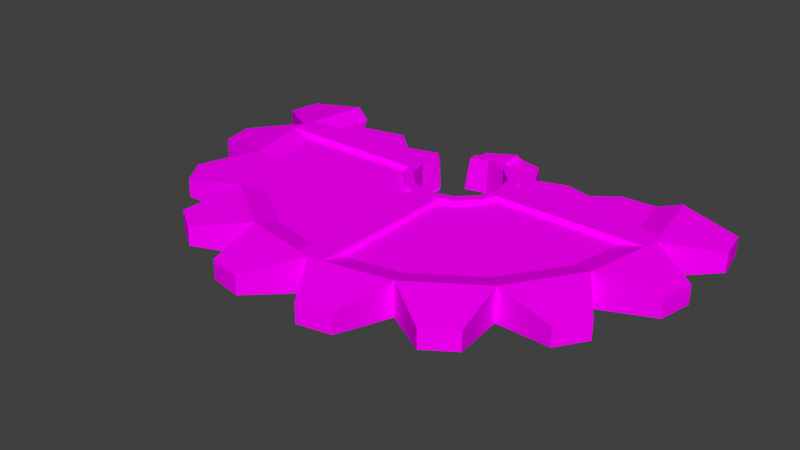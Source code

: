 # Source: Tryb3End.blend  (saved by Blender 2.79.0; exported with 4.5.12 LTS)
import bpy
from mathutils import Matrix  # noqa: F401  (used for matrix-valued properties, if any)

bpy.ops.wm.read_factory_settings(use_empty=True)
scene = bpy.context.scene
scene.name = 'Scene'

# ---- collections
col_collection_1 = bpy.data.collections.new('Collection 1'); scene.collection.children.link(col_collection_1)

# ---- images (referenced by path relative to the original .blend; pixels are not part of the script)
import os
ASSET_DIR = os.environ.get("B2B_ASSET_DIR", "")  # directory of the original .blend (textures are referenced by path, not embedded)
HERE = os.path.dirname(os.path.abspath(__file__))  # packed textures are extracted next to this script under _unpacked/

def load_image(name, relpath, width, height, colorspace="sRGB"):
    """Load a texture the original file referenced (path relative to the .blend, or extracted next to this script)."""
    p = next((c for c in (os.path.join(HERE, relpath), os.path.join(ASSET_DIR, relpath)) if relpath and os.path.exists(c)), "")
    if p:
        img = bpy.data.images.load(p, check_existing=True)
        img.name = name
    else:  # same state as the original file: an image datablock whose file is absent (Cycles renders it pink)
        img = bpy.data.images.new(name, width, height)
        img.source = "FILE"
        img.filepath = "//" + (relpath or name)
    img.colorspace_settings.name = colorspace
    return img
img_utryb3_jpg = load_image('UTryb3.jpg', 'UTryb3.jpg', 1024, 1024, 'sRGB')

# ---- materials (node trees are filled in below, after node groups)
mat_material = bpy.data.materials.new('Material')
mat_material.alpha_threshold = 0.0
mat_material.roughness = 0.5

# ---- material node trees
mat_material.use_nodes = True; mat_material.node_tree.nodes.clear()
_N = mat_material.node_tree.nodes; _L = mat_material.node_tree.links
n0 = _N.new('ShaderNodeTexImage'); n0.name = 'Image Texture'; n0.location = (-215, 302)
n0.width = 140
n0.image = img_utryb3_jpg
n1 = _N.new('ShaderNodeBsdfDiffuse'); n1.name = 'Diffuse BSDF'; n1.location = (5, 213)
n2 = _N.new('ShaderNodeOutputMaterial'); n2.name = 'Material Output'; n2.location = (233, 189)
_L.new(n0.outputs[0], n1.inputs[0])
_L.new(n1.outputs[0], n2.inputs[0])
n2.is_active_output = True

# ---- world
world_world = bpy.data.worlds.new('World'); scene.world = world_world
world_world.color = (0.05088, 0.05088, 0.05088)
world_world.use_sun_shadow = False
world_world.sun_shadow_jitter_overblur = 0.0
world_world.cycles.sampling_method = 'NONE'
world_world.cycles.sample_map_resolution = 256

# ---- meshes
me_torus = bpy.data.meshes.new('Torus')
me_torus.from_pydata([(0.6736, 0.4575, -0.057), (0.9235, 0.5356, 0.08332), (0.5697, 0.3317, -0.05818), (0.4325, 0.3917, -0.05877), (0.2919, 0.3158, -0.06007), (0.2355, 0.4707, -0.05925), (1.21, 0.4777, 0.04594), (1.242, 0.3173, 0.04594), (0.8218, 0.4935, 0.05634), (0.1345, 0.3827, 0.06083), (0.2311, 0.2861, 0.06083), (0.111, 0.3421, 0.08332), (0.1905, 0.2627, 0.08332), (0.06849, 0.4004, 0.06083), (0.2487, 0.2201, 0.06083), (0.8763, 0.2201, 0.05652), (0.9862, 0.2201, 0.08332), (0.2311, 0.2861, 0.08332), (0.1345, 0.3827, 0.08332), (0.2487, 0.2201, 0.08332), (0.06849, 0.4004, 0.08332), (-0.9241, 0.5071, 0.08332), (-1.205, 0.4777, 0.04594), (-1.237, 0.3173, 0.04594), (-0.8247, 0.4534, 0.05637), (0.002513, 0.4767, 0.04349), (-0.226, 0.2861, 0.06083), (-0.08144, 0.3487, 0.08332), (-0.188, 0.2531, 0.08332), (-0.06346, 0.4004, 0.06083), (-0.2437, 0.2201, 0.06083), (-0.8713, 0.2201, 0.05652), (-0.9812, 0.2201, 0.08332), (-0.229, 0.2749, 0.08332), (-0.06346, 0.4553, -0.06024), (-0.2437, 0.2201, 0.08332), (-0.06346, 0.4004, 0.08332), (0.326, -1.053, 0.04594), (0.1657, -1.085, 0.04594), (0.9235, -0.2273, 0.08332), (0.7074, -0.5507, 0.08332), (0.384, -0.7668, 0.08332), (0.6275, -0.9284, 0.04594), (0.7635, -0.8375, 0.04594), (0.9942, -0.6068, 0.04594), (1.085, -0.4708, 0.04594), (1.21, -0.1694, 0.04594), (1.242, -0.008999, 0.04594), (0.3419, -0.6651, 0.05634), (0.6295, -0.4728, 0.05644), (0.8218, -0.1852, 0.05634), (0.1345, -0.07438, 0.06083), (0.2311, 0.02221, 0.06083), (0.111, -0.0338, 0.08332), (0.1905, 0.04564, 0.08332), (0.06849, -0.09206, 0.06083), (0.06849, -0.7196, 0.05652), (0.2487, 0.08818, 0.06083), (0.8763, 0.08818, 0.05652), (0.9862, 0.08818, 0.08332), (0.2311, 0.02221, 0.08332), (0.1345, -0.07438, 0.08332), (0.06849, -0.8295, 0.08332), (0.2487, 0.08818, 0.08332), (0.06849, -0.09206, 0.08332), (-0.321, -1.053, 0.04594), (-0.1606, -1.085, 0.04594), (-0.9184, -0.2273, 0.08332), (-0.7024, -0.5507, 0.08332), (-0.379, -0.7668, 0.08332), (-0.6225, -0.9284, 0.04594), (-0.7584, -0.8375, 0.04594), (-0.9892, -0.6068, 0.04594), (-1.08, -0.4708, 0.04594), (-1.205, -0.1694, 0.04594), (-1.237, -0.008999, 0.04594), (-0.3368, -0.6651, 0.05634), (-0.6245, -0.4728, 0.05644), (-0.8168, -0.1852, 0.05634), (-0.1294, -0.07438, 0.06083), (-0.226, 0.02221, 0.06083), (-0.106, -0.0338, 0.08332), (-0.1854, 0.04564, 0.08332), (-0.06346, -0.09206, 0.06083), (-0.06346, -0.7196, 0.05652), (-0.2437, 0.08818, 0.06083), (-0.8713, 0.08818, 0.05652), (-0.9812, 0.08818, 0.08332), (-0.226, 0.02221, 0.08332), (-0.1294, -0.07438, 0.08332), (-0.06346, -0.8295, 0.08332), (-0.2437, 0.08818, 0.08332), (-0.06346, -0.09206, 0.08332), (0.9235, 0.5356, -0.0831), (0.06849, 0.4951, -0.05996), (0.06849, 0.4883, -0.0831), (1.21, 0.4777, -0.04572), (1.242, 0.3173, -0.04572), (0.828, 0.4621, -0.05614), (0.1345, 0.3827, -0.06061), (0.2311, 0.2861, -0.06061), (0.111, 0.3421, -0.0831), (0.1905, 0.2627, -0.0831), (0.06849, 0.4004, -0.06061), (0.2487, 0.2201, -0.06061), (0.8763, 0.2201, -0.05631), (0.9862, 0.2201, -0.0831), (0.2311, 0.2861, -0.0831), (0.1345, 0.3827, -0.0831), (-0.06346, 0.433, -0.0831), (0.2487, 0.2201, -0.0831), (0.06849, 0.4004, -0.0831), (-0.9257, 0.4989, -0.0831), (-0.1903, 0.2616, -0.06434), (-0.1908, 0.2548, 0.05494), (-1.205, 0.4777, -0.04572), (-1.237, 0.3173, -0.04572), (-0.1037, 0.3427, -0.06731), (-0.8334, 0.4102, -0.05618), (-0.1294, 0.3827, -0.06061), (-0.226, 0.2861, -0.06061), (-0.106, 0.3421, -0.0831), (-0.1877, 0.2543, -0.0831), (-0.06346, 0.4004, -0.06061), (-0.08579, 0.3475, 0.05385), (-0.2437, 0.2201, -0.06061), (-0.8713, 0.2201, -0.05631), (-0.9812, 0.2201, -0.0831), (-0.2212, 0.2773, -0.0831), (-0.1294, 0.3827, -0.0831), (-0.2437, 0.2201, -0.0831), (-0.06346, 0.4004, -0.0831), (0.326, -1.053, -0.04572), (0.1657, -1.085, -0.04572), (0.9235, -0.2273, -0.0831), (0.7074, -0.5507, -0.0831), (0.384, -0.7668, -0.0831), (0.6275, -0.9284, -0.04572), (0.7635, -0.8375, -0.04572), (0.9942, -0.6068, -0.04572), (1.085, -0.4708, -0.04572), (1.21, -0.1694, -0.04572), (1.242, -0.008999, -0.04572), (0.3419, -0.6651, -0.05612), (0.6295, -0.4728, -0.05623), (0.8218, -0.1852, -0.05612), (0.1345, -0.07438, -0.06061), (0.2311, 0.02221, -0.06061), (0.111, -0.0338, -0.0831), (0.1905, 0.04564, -0.0831), (0.06849, -0.09206, -0.06061), (0.06849, -0.7196, -0.05631), (0.2487, 0.08818, -0.06061), (0.8763, 0.08818, -0.05631), (0.9862, 0.08818, -0.0831), (0.2311, 0.02221, -0.0831), (0.1345, -0.07438, -0.0831), (0.06849, -0.8295, -0.0831), (0.2487, 0.08818, -0.0831), (0.06849, -0.09206, -0.0831), (-0.321, -1.053, -0.04572), (-0.1606, -1.085, -0.04572), (-0.9184, -0.2273, -0.0831), (-0.7024, -0.5507, -0.0831), (-0.379, -0.7668, -0.0831), (-0.6225, -0.9284, -0.04572), (-0.7584, -0.8375, -0.04572), (-0.9892, -0.6068, -0.04572), (-1.08, -0.4708, -0.04572), (-1.205, -0.1694, -0.04572), (-1.237, -0.008999, -0.04572), (-0.3368, -0.6651, -0.05612), (-0.6245, -0.4728, -0.05623), (-0.8168, -0.1852, -0.05612), (-0.1294, -0.07438, -0.06061), (-0.226, 0.02221, -0.06061), (-0.106, -0.0338, -0.0831), (-0.1854, 0.04564, -0.0831), (-0.06346, -0.09206, -0.06061), (-0.06346, -0.7196, -0.05631), (-0.2437, 0.08818, -0.06061), (-0.8713, 0.08818, -0.05631), (-0.9812, 0.08818, -0.0831), (-0.226, 0.02221, -0.0831), (-0.1294, -0.07438, -0.0831), (-0.06346, -0.8295, -0.0831), (-0.2437, 0.08818, -0.0831), (-0.06346, -0.09206, -0.0831), (0.002513, 0.3712, 0.08332), (0.002513, 0.4181, 0.08332), (0.002513, -0.8427, 0.08332), (0.002513, -0.06287, 0.08332), (0.002513, -0.1097, 0.08332), (0.002513, 0.3712, -0.0831), (0.002513, 0.4181, -0.0831), (0.002513, -0.8427, -0.0831), (0.002513, -0.06287, -0.0831), (0.002513, -0.1097, -0.0831), (0.9993, 0.1542, 0.08332), (0.2195, 0.1542, 0.08332), (0.2664, 0.1542, 0.08332), (-0.9943, 0.1542, 0.08332), (-0.2145, 0.1542, 0.08332), (-0.2614, 0.1542, 0.08332), (0.9993, 0.1542, -0.0831), (0.2195, 0.1542, -0.0831), (0.2664, 0.1542, -0.0831), (-0.9943, 0.1542, -0.0831), (-0.2145, 0.1542, -0.0831), (-0.2614, 0.1542, -0.0831), (0.06849, 0.5392, 0.05988), (-0.08607, 0.3943, 0.08332), (-0.09067, 0.3931, 0.06083), (0.002513, 0.4636, -0.0831), (-0.06346, 0.4243, 0.06066), (0.06849, 0.5213, 0.08332), (-0.06346, 0.4456, 0.08332), (0.002513, 0.4808, 0.08332), (0.2032, 0.5036, 0.05951), (0.2701, 0.377, 0.06012), (0.4116, 0.4283, 0.05916), (0.5405, 0.3952, 0.05848), (0.6586, 0.4869, 0.05739), (0.002513, 0.4659, -0.06031), (-0.761, 0.3613, 0.05699), (-0.5443, 0.4094, 0.05834), (-0.4205, 0.299, 0.05945), (-0.2662, 0.3431, 0.06028), (-0.06346, 0.4504, 0.04521), (-0.07599, 0.4415, -0.06031), (-0.06667, 0.4287, 0.02964), (-0.2666, 0.3365, -0.06017), (-0.8101, 0.3043, -0.05646), (-0.5824, 0.3628, -0.05787), (-0.4594, 0.2543, -0.05907)], [], [(6, 7, 198, 16, 1), (16, 15, 8, 1), (10, 14, 19, 17), (219, 218, 5, 4), (20, 215, 210, 13), (199, 200, 19, 17, 12), (12, 17, 18, 11), (11, 18, 20, 189, 188), (9, 10, 17, 18), (13, 9, 18, 20), (16, 198, 200, 19), (16, 15, 14, 19), (22, 21, 32, 201, 23), (32, 21, 24, 31), (26, 33, 35, 30), (220, 3, 2, 221), (212, 214, 29), (36, 29, 214, 216), (202, 28, 33, 35, 203), (25, 210, 215, 217), (210, 25, 223, 94), (29, 36, 211, 212), (32, 35, 203, 201), (32, 35, 30, 31), (40, 41, 48, 49), (37, 38, 190, 62, 41), (46, 39, 59, 198, 47), (44, 40, 39, 45), (43, 42, 41, 40), (39, 40, 49, 50), (59, 39, 50, 58), (52, 60, 63, 57), (62, 64, 192, 190), (41, 62, 56, 48), (58, 50, 49, 48, 56, 55, 51, 52, 57), (64, 55, 56, 62), (199, 54, 60, 63, 200), (54, 53, 61, 60), (53, 191, 192, 64, 61), (51, 61, 60, 52), (55, 64, 61, 51), (59, 63, 200, 198), (59, 63, 57, 58), (68, 77, 76, 69), (65, 69, 90, 190, 66), (74, 75, 201, 87, 67), (72, 73, 67, 68), (71, 68, 69, 70), (67, 78, 77, 68), (87, 86, 78, 67), (80, 85, 91, 88), (90, 190, 192, 92), (69, 76, 84, 90), (86, 85, 80, 79, 83, 84, 76, 77, 78), (92, 90, 84, 83), (202, 203, 91, 88, 82), (82, 88, 89, 81), (81, 89, 92, 192, 191), (79, 80, 88, 89), (83, 79, 89, 92), (87, 201, 203, 91), (87, 86, 85, 91), (0, 98, 8, 222), (96, 93, 106, 204, 97), (221, 2, 0, 222), (106, 93, 98, 105), (100, 107, 110, 104), (95, 111, 194, 213), (105, 98, 0, 2, 3, 4, 5, 94, 103, 99, 100, 104), (111, 103, 94, 95), (205, 102, 107, 110, 206), (102, 101, 108, 107), (101, 193, 194, 111, 108), (99, 108, 107, 100), (103, 111, 108, 99), (106, 110, 206, 204), (106, 110, 104, 105), (115, 116, 207, 127, 112), (127, 126, 118, 112), (120, 125, 130, 128), (194, 131, 109, 213), (119, 129, 121, 117), (109, 131, 123, 34), (208, 209, 130, 128, 122), (27, 124, 117, 121, 193, 188), (121, 129, 131, 194, 193), (211, 212, 124, 27), (123, 119, 129, 131), (127, 207, 209, 130), (127, 126, 125, 130), (135, 144, 143, 136), (132, 136, 157, 195, 133), (141, 142, 204, 154, 134), (139, 140, 134, 135), (138, 135, 136, 137), (134, 145, 144, 135), (154, 153, 145, 134), (147, 152, 158, 155), (157, 195, 197, 159), (136, 143, 151, 157), (153, 152, 147, 146, 150, 151, 143, 144, 145), (159, 157, 151, 150), (205, 206, 158, 155, 149), (149, 155, 156, 148), (148, 156, 159, 197, 196), (146, 147, 155, 156), (150, 146, 156, 159), (154, 204, 206, 158), (154, 153, 152, 158), (163, 164, 171, 172), (160, 161, 195, 185, 164), (169, 162, 182, 207, 170), (167, 163, 162, 168), (166, 165, 164, 163), (162, 163, 172, 173), (182, 162, 173, 181), (175, 183, 186, 180), (185, 187, 197, 195), (164, 185, 179, 171), (181, 173, 172, 171, 179, 178, 174, 175, 180), (187, 178, 179, 185), (208, 177, 183, 186, 209), (177, 176, 184, 183), (176, 196, 197, 187, 184), (174, 184, 183, 175), (178, 187, 184, 174), (182, 186, 209, 207), (182, 186, 180, 181), (53, 148, 196, 191), (81, 191, 196, 176), (82, 81, 176, 177), (202, 82, 177, 208), (202, 208, 122, 113, 114, 28), (27, 188, 189, 36, 211), (34, 229, 119, 123), (11, 188, 193, 101), (12, 11, 101, 102), (199, 12, 102, 205), (199, 205, 149, 54), (54, 149, 148, 53), (67, 162, 169, 74), (75, 74, 169, 170), (75, 170, 207, 201), (23, 201, 207, 116), (23, 116, 115, 22), (21, 22, 115, 112), (24, 21, 112, 118), (26, 114, 28, 33), (5, 218, 210, 94), (39, 46, 141, 134), (47, 142, 141, 46), (47, 198, 204, 142), (7, 97, 204, 198), (7, 6, 96, 97), (1, 93, 96, 6), (73, 168, 162, 67), (73, 72, 167, 168), (68, 163, 167, 72), (71, 166, 163, 68), (71, 70, 165, 166), (69, 164, 165, 70), (65, 160, 164, 69), (65, 66, 161, 160), (190, 195, 161, 66), (190, 38, 133, 195), (37, 132, 133, 38), (37, 41, 136, 132), (41, 42, 137, 136), (43, 138, 137, 42), (43, 40, 135, 138), (45, 39, 134, 140), (45, 140, 139, 44), (40, 44, 139, 135), (216, 36, 189, 217), (15, 14, 10, 9, 13, 210, 218, 219, 220, 221, 222, 8), (215, 217, 189, 20), (220, 219, 4, 3), (94, 223, 213, 95), (93, 1, 8, 98), (223, 34, 109, 213), (31, 24, 224, 225, 226, 227, 26, 30), (217, 216, 228, 25), (25, 228, 34, 223), (228, 216, 214, 230), (229, 34, 228, 230), (229, 214, 212, 119), (119, 117, 124, 212), (118, 126, 125, 120, 231, 234, 233, 232), (26, 227, 231, 120), (231, 227, 226, 234), (234, 226, 225, 233), (233, 225, 224, 232), (24, 118, 232, 224), (120, 113, 122, 128), (113, 120, 26, 114)])
_uv = me_torus.uv_layers.new(name='UVMap')
_uv.uv.foreach_set('vector', [0.01654, 0.4337, 0.008857, 0.3918, 0.05442, 0.3455, 0.05758, 0.3628, 0.0727, 0.4453, 0.05758, 0.3628, 0.07894, 0.3615, 0.09205, 0.433, 0.0727, 0.4453, 0.2289, 0.9416, 0.2291, 0.9594, 0.2247, 0.9595, 0.2245, 0.9417, 0.02931, 0.9297, 0.02931, 0.9647, 0.006333, 0.9559, 0.005832, 0.9138, 0.7235, 0.9784, 0.7233, 0.9466, 0.7278, 0.9419, 0.7278, 0.9784, 0.5037, 0.1109, 0.4947, 0.1134, 0.4956, 0.09536, 0.4964, 0.07734, 0.505, 0.0813, 0.505, 0.0813, 0.4964, 0.07734, 0.5111, 0.04728, 0.5171, 0.05657, 0.5171, 0.05657, 0.5111, 0.04728, 0.523, 0.03926, 0.5349, 0.03123, 0.5367, 0.04338, 0.2291, 0.9138, 0.2289, 0.9416, 0.2245, 0.9417, 0.2247, 0.9139, 0.04532, 0.9723, 0.04532, 0.9893, 0.04098, 0.9891, 0.04098, 0.9721, 0.05758, 0.3628, 0.05442, 0.3455, 0.1967, 0.3363, 0.2008, 0.3535, 0.7105, 0.6564, 0.7053, 0.6273, 0.7061, 0.4614, 0.7105, 0.4614, 0.02029, 0.4623, 0.07516, 0.4611, 0.05922, 0.5354, 0.05556, 0.5524, 0.01138, 0.5038, 0.05922, 0.5354, 0.07516, 0.4611, 0.0935, 0.4775, 0.08052, 0.5378, 0.7088, 0.9892, 0.7044, 0.9862, 0.7044, 0.9717, 0.7088, 0.9717, 0.6315, 0.6723, 0.6078, 0.6693, 0.6052, 0.6346, 0.6292, 0.6392, 0.09438, 0.9714, 0.09438, 0.9824, 0.09132, 0.9776, 0.5763, 0.8583, 0.5758, 0.8524, 0.5804, 0.8515, 0.585, 0.8567, 0.5864, 0.0883, 0.5775, 0.06404, 0.5845, 0.05625, 0.5894, 0.06968, 0.5953, 0.08586, 0.6689, 0.5213, 0.6725, 0.5022, 0.6767, 0.5024, 0.6767, 0.5207, 0.6725, 0.5022, 0.6689, 0.5213, 0.6487, 0.5228, 0.6486, 0.5048, 0.6554, 0.3397, 0.651, 0.3398, 0.651, 0.3337, 0.6554, 0.3323, 0.05922, 0.5354, 0.202, 0.5524, 0.1975, 0.5694, 0.05556, 0.5524, 0.6936, 0.6722, 0.6936, 0.8672, 0.6892, 0.8672, 0.6884, 0.7013, 0.1046, 0.1557, 0.1654, 0.09462, 0.1745, 0.121, 0.1204, 0.1754, 0.174, 0.01837, 0.2048, 0.00793, 0.2388, 0.06978, 0.2261, 0.07408, 0.1654, 0.09462, 0.01054, 0.2629, 0.06562, 0.2439, 0.05636, 0.3279, 0.05442, 0.3455, 0.005832, 0.3056, 0.04837, 0.1447, 0.1046, 0.1557, 0.06562, 0.2439, 0.03199, 0.1817, 0.09104, 0.08084, 0.1166, 0.05514, 0.1654, 0.09462, 0.1046, 0.1557, 0.06562, 0.2439, 0.1046, 0.1557, 0.1204, 0.1754, 0.08576, 0.2538, 0.05636, 0.3279, 0.06562, 0.2439, 0.08576, 0.2538, 0.07771, 0.3266, 0.05699, 0.9721, 0.06136, 0.9722, 0.06136, 0.9891, 0.05699, 0.989, 0.5702, 0.358, 0.5419, 0.1669, 0.5551, 0.168, 0.5832, 0.3579, 0.1654, 0.09462, 0.2261, 0.07408, 0.2271, 0.1032, 0.1745, 0.121, 0.07771, 0.3266, 0.08576, 0.2538, 0.1204, 0.1754, 0.1745, 0.121, 0.2271, 0.1032, 0.2329, 0.2689, 0.2203, 0.2744, 0.2024, 0.3011, 0.1996, 0.3187, 0.7273, 0.4448, 0.723, 0.4448, 0.7221, 0.2796, 0.7273, 0.2507, 0.5037, 0.1109, 0.5134, 0.1375, 0.5065, 0.1457, 0.5006, 0.1296, 0.4947, 0.1134, 0.5134, 0.1375, 0.5316, 0.154, 0.5286, 0.1657, 0.5065, 0.1457, 0.5316, 0.154, 0.5533, 0.1559, 0.5551, 0.168, 0.5419, 0.1669, 0.5286, 0.1657, 0.6045, 0.9613, 0.6001, 0.9613, 0.6001, 0.9357, 0.6045, 0.9357, 0.6045, 0.9787, 0.6001, 0.9787, 0.6001, 0.9613, 0.6045, 0.9613, 0.05636, 0.3279, 0.1996, 0.3186, 0.1967, 0.3363, 0.05442, 0.3455, 0.7442, 0.4607, 0.7442, 0.6549, 0.7398, 0.6549, 0.739, 0.4896, 0.1001, 0.7448, 0.1165, 0.726, 0.1689, 0.7833, 0.1591, 0.8092, 0.1654, 0.8858, 0.1591, 0.8092, 0.2191, 0.833, 0.2316, 0.838, 0.1959, 0.8979, 0.009281, 0.6326, 0.005832, 0.5897, 0.05556, 0.5524, 0.05698, 0.5701, 0.06376, 0.6546, 0.04361, 0.7528, 0.02833, 0.7149, 0.06376, 0.6546, 0.1001, 0.7448, 0.08437, 0.8189, 0.1001, 0.7448, 0.1591, 0.8092, 0.1092, 0.846, 0.06376, 0.6546, 0.08417, 0.6458, 0.1165, 0.726, 0.1001, 0.7448, 0.05698, 0.5701, 0.07827, 0.5726, 0.08417, 0.6458, 0.06376, 0.6546, 0.1655, 0.9893, 0.1655, 0.972, 0.1699, 0.972, 0.1699, 0.9893, 0.5953, 0.3511, 0.5832, 0.3579, 0.5551, 0.168, 0.567, 0.16, 0.1591, 0.8092, 0.1689, 0.7833, 0.221, 0.804, 0.2191, 0.833, 0.07827, 0.5726, 0.1998, 0.5871, 0.2021, 0.6049, 0.2192, 0.6326, 0.2316, 0.6387, 0.221, 0.804, 0.1689, 0.7833, 0.1165, 0.726, 0.08417, 0.6458, 0.7105, 0.6722, 0.7105, 0.8671, 0.7053, 0.838, 0.7061, 0.6722, 0.5864, 0.0883, 0.5953, 0.08586, 0.5945, 0.1039, 0.5936, 0.1219, 0.585, 0.1179, 0.585, 0.1179, 0.5936, 0.1219, 0.5789, 0.152, 0.5729, 0.1427, 0.5729, 0.1427, 0.5789, 0.152, 0.567, 0.16, 0.5551, 0.168, 0.5533, 0.1559, 0.6205, 0.9532, 0.6205, 0.9787, 0.6162, 0.9787, 0.6162, 0.9532, 0.6205, 0.9357, 0.6205, 0.9532, 0.6162, 0.9532, 0.6162, 0.9357, 0.05698, 0.5701, 0.05556, 0.5524, 0.1975, 0.5694, 0.1998, 0.5872, 0.7273, 0.8665, 0.7221, 0.8375, 0.723, 0.6722, 0.7273, 0.6723, 0.6066, 0.6043, 0.6051, 0.5635, 0.6275, 0.5629, 0.6294, 0.606, 0.2613, 0.01939, 0.3174, 0.00793, 0.3022, 0.0904, 0.2991, 0.1076, 0.2535, 0.06131, 0.6292, 0.6392, 0.6052, 0.6346, 0.6066, 0.6043, 0.6294, 0.606, 0.3022, 0.0904, 0.3174, 0.00793, 0.3353, 0.0285, 0.3236, 0.09175, 0.4879, 0.9619, 0.4923, 0.9618, 0.4925, 0.9796, 0.4881, 0.9797, 0.5128, 0.8029, 0.5162, 0.7801, 0.5281, 0.7881, 0.5263, 0.7999, 0.3236, 0.09175, 0.3353, 0.0285, 0.3652, 0.03174, 0.3842, 0.0663, 0.4114, 0.05224, 0.438, 0.07411, 0.4504, 0.03396, 0.4831, 0.02968, 0.4822, 0.0547, 0.4692, 0.05851, 0.4495, 0.08275, 0.4454, 0.09994, 0.4622, 0.9671, 0.4665, 0.9671, 0.4665, 0.9921, 0.4621, 0.9902, 0.4968, 0.7084, 0.4982, 0.7381, 0.4896, 0.742, 0.4887, 0.724, 0.4879, 0.706, 0.4982, 0.7381, 0.5103, 0.7628, 0.5043, 0.7721, 0.4896, 0.742, 0.5103, 0.7628, 0.5299, 0.776, 0.5281, 0.7881, 0.5162, 0.7801, 0.5043, 0.7721, 0.4881, 0.9341, 0.4925, 0.934, 0.4923, 0.9618, 0.4879, 0.9619, 0.1976, 0.972, 0.202, 0.9723, 0.202, 0.9892, 0.1976, 0.989, 0.3022, 0.0904, 0.4454, 0.1, 0.4414, 0.1172, 0.2991, 0.1076, 0.6936, 0.4614, 0.6936, 0.6564, 0.6892, 0.6564, 0.6884, 0.4905, 0.2649, 0.8971, 0.256, 0.8556, 0.3001, 0.8069, 0.3038, 0.824, 0.3193, 0.8961, 0.3038, 0.824, 0.3251, 0.8215, 0.3357, 0.8707, 0.3193, 0.8961, 0.6928, 0.9717, 0.6928, 0.9892, 0.6884, 0.9892, 0.6884, 0.9739, 0.5281, 0.7881, 0.5413, 0.787, 0.5401, 0.7955, 0.5263, 0.7999, 0.5833, 0.3798, 0.5832, 0.3739, 0.5915, 0.3738, 0.5915, 0.378, 0.1066, 0.9813, 0.1066, 0.9727, 0.111, 0.9728, 0.111, 0.9873, 0.5795, 0.7311, 0.5885, 0.7335, 0.5826, 0.7497, 0.5761, 0.7633, 0.5706, 0.7556, 0.3389, 0.9192, 0.3446, 0.9181, 0.3681, 0.9135, 0.3712, 0.9129, 0.3706, 0.9422, 0.3384, 0.9418, 0.5517, 0.7741, 0.5546, 0.7859, 0.5413, 0.787, 0.5281, 0.7881, 0.5299, 0.776, 0.5826, 0.4184, 0.5826, 0.4124, 0.5915, 0.4102, 0.5915, 0.4181, 0.07966, 0.9714, 0.07966, 0.9892, 0.07531, 0.9893, 0.07531, 0.9715, 0.3038, 0.824, 0.3001, 0.8069, 0.4421, 0.79, 0.4466, 0.8069, 0.7002, 0.2249, 0.695, 0.1958, 0.6959, 0.02996, 0.7002, 0.02996, 0.349, 0.2975, 0.3649, 0.2779, 0.4189, 0.3324, 0.4097, 0.3588, 0.4182, 0.4351, 0.4097, 0.3588, 0.4704, 0.3795, 0.4831, 0.3838, 0.4491, 0.4456, 0.2551, 0.1902, 0.2504, 0.1475, 0.2991, 0.1076, 0.301, 0.1252, 0.3101, 0.2093, 0.2928, 0.3085, 0.2764, 0.2714, 0.3101, 0.2093, 0.349, 0.2975, 0.3354, 0.3724, 0.349, 0.2975, 0.4097, 0.3588, 0.3609, 0.3982, 0.3101, 0.2093, 0.3303, 0.1995, 0.3649, 0.2779, 0.349, 0.2975, 0.301, 0.1252, 0.3223, 0.1266, 0.3303, 0.1995, 0.3101, 0.2093, 0.136, 0.9892, 0.136, 0.9723, 0.1404, 0.9724, 0.1404, 0.9893, 0.5633, 0.4614, 0.5764, 0.4615, 0.5483, 0.6514, 0.5351, 0.6525, 0.4097, 0.3588, 0.4189, 0.3324, 0.4714, 0.3504, 0.4704, 0.3795, 0.3223, 0.1266, 0.4442, 0.1348, 0.447, 0.1524, 0.4648, 0.1792, 0.4774, 0.1847, 0.4714, 0.3504, 0.4189, 0.3324, 0.3649, 0.2779, 0.3303, 0.1995, 0.7171, 0.02998, 0.7171, 0.2241, 0.7119, 0.1951, 0.7127, 0.02996, 0.4968, 0.7084, 0.4879, 0.706, 0.4938, 0.6898, 0.4997, 0.6737, 0.5065, 0.6818, 0.5065, 0.6818, 0.4997, 0.6737, 0.5218, 0.6537, 0.5247, 0.6654, 0.5247, 0.6654, 0.5218, 0.6537, 0.5351, 0.6525, 0.5483, 0.6514, 0.5465, 0.6635, 0.5041, 0.9595, 0.5041, 0.934, 0.5085, 0.934, 0.5085, 0.9595, 0.5041, 0.977, 0.5041, 0.9595, 0.5085, 0.9595, 0.5085, 0.977, 0.301, 0.1252, 0.2991, 0.1076, 0.4414, 0.1172, 0.4442, 0.1348, 0.7273, 0.655, 0.7221, 0.6259, 0.723, 0.4607, 0.7273, 0.4607, 0.3447, 0.6146, 0.4036, 0.5502, 0.4135, 0.5761, 0.3611, 0.6334, 0.41, 0.4735, 0.4405, 0.4614, 0.4762, 0.5214, 0.4637, 0.5264, 0.4036, 0.5502, 0.2539, 0.7267, 0.3083, 0.7047, 0.3016, 0.7892, 0.3001, 0.8069, 0.2504, 0.7697, 0.2882, 0.6065, 0.3447, 0.6146, 0.3083, 0.7047, 0.2729, 0.6444, 0.329, 0.5405, 0.3537, 0.5134, 0.4036, 0.5502, 0.3447, 0.6146, 0.3083, 0.7047, 0.3447, 0.6146, 0.3611, 0.6334, 0.3288, 0.7135, 0.3016, 0.7892, 0.3083, 0.7047, 0.3288, 0.7135, 0.3229, 0.7868, 0.1816, 0.972, 0.1859, 0.972, 0.1859, 0.9893, 0.1816, 0.9893, 0.5885, 0.4683, 0.5602, 0.6594, 0.5483, 0.6514, 0.5764, 0.4615, 0.4036, 0.5502, 0.4637, 0.5264, 0.4655, 0.5554, 0.4135, 0.5761, 0.3229, 0.7868, 0.3288, 0.7135, 0.3611, 0.6334, 0.4135, 0.5761, 0.4655, 0.5554, 0.4762, 0.7206, 0.4638, 0.7268, 0.4467, 0.7545, 0.4444, 0.7722, 0.7105, 0.4456, 0.7061, 0.4456, 0.7053, 0.2797, 0.7105, 0.2507, 0.5795, 0.7311, 0.5782, 0.7014, 0.5868, 0.6975, 0.5876, 0.7155, 0.5885, 0.7335, 0.5782, 0.7014, 0.5661, 0.6767, 0.5721, 0.6674, 0.5868, 0.6975, 0.5661, 0.6767, 0.5465, 0.6635, 0.5483, 0.6514, 0.5602, 0.6594, 0.5721, 0.6674, 0.7277, 0.9086, 0.7233, 0.9086, 0.7233, 0.883, 0.7277, 0.883, 0.7277, 0.926, 0.7233, 0.926, 0.7233, 0.9086, 0.7277, 0.9086, 0.3016, 0.7892, 0.4444, 0.7722, 0.4421, 0.79, 0.3001, 0.8069, 0.7339, 0.02996, 0.7339, 0.2242, 0.7296, 0.2241, 0.7288, 0.05885, 0.4879, 0.8398, 0.5202, 0.8398, 0.5202, 0.8685, 0.4879, 0.8685, 0.4879, 0.8971, 0.4879, 0.8685, 0.5202, 0.8685, 0.5202, 0.8971, 0.4879, 0.9181, 0.4879, 0.8971, 0.5202, 0.8971, 0.5202, 0.9181, 0.3828, 0.9414, 0.3829, 0.9129, 0.4152, 0.9129, 0.4152, 0.9414, 0.3828, 0.9414, 0.4152, 0.9414, 0.4152, 0.9681, 0.4116, 0.97, 0.3884, 0.9682, 0.3829, 0.9678, 0.5536, 0.04483, 0.5367, 0.04338, 0.5349, 0.03123, 0.5482, 0.03238, 0.5527, 0.03277, 0.6816, 0.1017, 0.6816, 0.1067, 0.6816, 0.1277, 0.6744, 0.1125, 0.339, 0.9697, 0.3384, 0.9418, 0.3706, 0.9422, 0.3712, 0.9701, 0.607, 0.3801, 0.6074, 0.3572, 0.6398, 0.3569, 0.6393, 0.3798, 0.607, 0.4094, 0.607, 0.3801, 0.6393, 0.3798, 0.6393, 0.409, 0.607, 0.4094, 0.6393, 0.409, 0.6398, 0.4369, 0.6074, 0.4372, 0.4879, 0.8188, 0.5202, 0.8188, 0.5202, 0.8398, 0.4879, 0.8398, 0.6834, 0.3165, 0.651, 0.3165, 0.6583, 0.2408, 0.6761, 0.2408, 0.5319, 0.9756, 0.5319, 0.9335, 0.5497, 0.9335, 0.5497, 0.9756, 0.5047, 0.3738, 0.5225, 0.3738, 0.5269, 0.4414, 0.4947, 0.4414, 0.6692, 0.9103, 0.6765, 0.9744, 0.6441, 0.9744, 0.6514, 0.9103, 0.136, 0.9138, 0.1539, 0.9138, 0.1539, 0.9564, 0.136, 0.9564, 0.5319, 0.8919, 0.545, 0.8188, 0.5626, 0.8213, 0.5641, 0.8959, 0.5364, 0.9176, 0.5319, 0.8919, 0.5641, 0.8959, 0.5591, 0.9176, 0.5869, 0.4358, 0.5881, 0.4446, 0.5826, 0.4446, 0.5828, 0.4342, 0.6464, 0.4614, 0.6703, 0.4677, 0.6725, 0.5022, 0.6486, 0.5048, 0.651, 0.08365, 0.6583, 0.00793, 0.6761, 0.00793, 0.6834, 0.08365, 0.5614, 0.9335, 0.5792, 0.9338, 0.5792, 0.9752, 0.5614, 0.9749, 0.6653, 0.6498, 0.6761, 0.7099, 0.644, 0.7099, 0.6476, 0.6498, 0.5458, 0.3738, 0.5637, 0.3738, 0.5709, 0.4379, 0.5386, 0.4379, 0.1066, 0.9569, 0.1066, 0.9139, 0.1244, 0.9138, 0.1244, 0.9568, 0.6323, 0.5348, 0.6001, 0.537, 0.603, 0.4626, 0.6207, 0.4614, 0.6142, 0.04317, 0.632, 0.04317, 0.6393, 0.1087, 0.607, 0.1087, 0.6142, 0.04317, 0.6142, 0.00793, 0.632, 0.00793, 0.632, 0.04317, 0.6765, 0.8945, 0.6441, 0.8945, 0.6514, 0.8187, 0.6692, 0.8187, 0.6514, 0.7266, 0.6692, 0.7266, 0.6765, 0.8028, 0.6441, 0.8028, 0.6321, 0.1246, 0.6321, 0.1605, 0.6143, 0.1605, 0.6143, 0.1246, 0.6393, 0.2249, 0.607, 0.2249, 0.6143, 0.1605, 0.6321, 0.1605, 0.6583, 0.1496, 0.6761, 0.1496, 0.6834, 0.2249, 0.651, 0.2249, 0.2128, 0.9138, 0.2128, 0.9562, 0.195, 0.9562, 0.195, 0.9138, 0.2944, 0.9129, 0.3268, 0.9129, 0.321, 0.9728, 0.3032, 0.9728, 0.2504, 0.9758, 0.2578, 0.9129, 0.2756, 0.9129, 0.2828, 0.9758, 0.1833, 0.9562, 0.1655, 0.9562, 0.1655, 0.9138, 0.1833, 0.9138, 0.6758, 0.3569, 0.6838, 0.4309, 0.6514, 0.4309, 0.658, 0.3569, 0.607, 0.3411, 0.6143, 0.2767, 0.6321, 0.2767, 0.6393, 0.3411, 0.6143, 0.2408, 0.6321, 0.2408, 0.6321, 0.2767, 0.6143, 0.2767, 0.6693, 0.5571, 0.6763, 0.6339, 0.644, 0.6339, 0.6515, 0.5571, 0.6263, 0.7602, 0.6325, 0.8282, 0.6001, 0.8282, 0.6085, 0.7602, 0.6263, 0.7602, 0.6085, 0.7602, 0.6077, 0.7266, 0.6255, 0.7266, 0.6001, 0.9199, 0.6074, 0.8441, 0.6252, 0.8441, 0.6325, 0.9199, 0.5464, 0.02067, 0.5482, 0.03238, 0.5349, 0.03123, 0.5325, 0.01497, 0.07894, 0.3615, 0.2008, 0.3535, 0.2048, 0.3707, 0.2245, 0.395, 0.2375, 0.3989, 0.2388, 0.4355, 0.2123, 0.4278, 0.1981, 0.3952, 0.1711, 0.4106, 0.1458, 0.4035, 0.1237, 0.4292, 0.09205, 0.433, 0.5184, 0.00793, 0.5325, 0.01497, 0.5349, 0.03123, 0.523, 0.03926, 0.6315, 0.6723, 0.6323, 0.7107, 0.6077, 0.7081, 0.6078, 0.6693, 0.6486, 0.5048, 0.6487, 0.5228, 0.6442, 0.5231, 0.644, 0.5052, 0.6001, 0.537, 0.6323, 0.5348, 0.6275, 0.5629, 0.6051, 0.5635, 0.6487, 0.5228, 0.6492, 0.5404, 0.6443, 0.5412, 0.6442, 0.5231, 0.08052, 0.5378, 0.0935, 0.4775, 0.1043, 0.5032, 0.1471, 0.4956, 0.1692, 0.5275, 0.1998, 0.5195, 0.2066, 0.5354, 0.202, 0.5524, 0.6767, 0.5207, 0.6767, 0.5389, 0.6695, 0.5392, 0.6689, 0.5213, 0.6689, 0.5213, 0.6695, 0.5392, 0.6492, 0.5404, 0.6487, 0.5228, 0.585, 0.8466, 0.585, 0.8567, 0.5804, 0.8515, 0.5805, 0.8432, 0.5807, 0.8192, 0.5834, 0.8188, 0.585, 0.8466, 0.5805, 0.8432, 0.5758, 0.9062, 0.579, 0.8742, 0.5852, 0.8741, 0.5875, 0.9062, 0.5833, 0.3798, 0.5915, 0.378, 0.5915, 0.4102, 0.5826, 0.4124, 0.3357, 0.8707, 0.3251, 0.8215, 0.4466, 0.807, 0.4512, 0.8239, 0.4442, 0.8382, 0.4054, 0.821, 0.3835, 0.8524, 0.3384, 0.8423, 0.6627, 0.1338, 0.651, 0.1338, 0.6515, 0.1019, 0.662, 0.1017, 0.427, 0.914, 0.4504, 0.9129, 0.4504, 0.9546, 0.4269, 0.9666, 0.06365, 0.9138, 0.06365, 0.9474, 0.04098, 0.9562, 0.04148, 0.9231, 0.7116, 0.9443, 0.6884, 0.9558, 0.6888, 0.8976, 0.7116, 0.883, 0.09491, 0.9138, 0.09491, 0.9457, 0.07531, 0.9556, 0.07695, 0.9221, 0.4621, 0.945, 0.469, 0.9462, 0.4694, 0.9512, 0.4629, 0.951, 0.469, 0.9462, 0.4621, 0.945, 0.4626, 0.9129, 0.4694, 0.9147])
me_torus.materials.append(None)
me_torus.use_remesh_preserve_volume = False
me_torus.use_remesh_preserve_attributes = False
me_torus.use_mirror_vertex_groups = False
me_torus.update()

# ---- objects
ob_torus = bpy.data.objects.new('Torus', me_torus)

# ---- transforms, parenting, visibility, modifiers, constraints
ob_torus.location = (-0.002513, -0.1542, -0.0001077)
ob_torus.lineart.crease_threshold = 0.0
ob_torus.material_slots[0].link = 'OBJECT'; ob_torus.material_slots[0].material = mat_material

# ---- collection membership
col_collection_1.objects.link(ob_torus)

# ---- scene / render settings (as saved in the file)
scene.frame_start = 1; scene.frame_end = 250; scene.frame_set(1)
scene.render.engine = 'CYCLES'
scene.render.resolution_percentage = 50
scene.render.dither_intensity = 0.0
scene.cycles.use_denoising = False
scene.cycles.samples = 10
scene.cycles.sampling_pattern = 'TABULATED_SOBOL'
scene.cycles.light_sampling_threshold = 0.0
scene.cycles.use_adaptive_sampling = False
scene.cycles.use_light_tree = False
scene.cycles.blur_glossy = 0.0
scene.cycles.pixel_filter_type = 'GAUSSIAN'
scene.cycles.sample_clamp_indirect = 0.0
scene.view_settings.view_transform = 'Standard'
bpy.context.view_layer.update()

# ---- added for rendering (the .blend has no active camera and no usable light): camera, sun
cam_auto = bpy.data.cameras.new('AutoCamera')
cam_auto.lens = 50.0
cam_auto.sensor_width = 36.0
cam_auto.clip_end = 1000.0
ob_auto_camera = bpy.data.objects.new('AutoCamera', cam_auto)
scene.collection.objects.link(ob_auto_camera)
ob_auto_camera.location = (2.74616, -3.72254, 2.19693)
ob_auto_camera.rotation_euler = (1.09748, -7.21219e-08, 0.694738)
scene.camera = ob_auto_camera
light_auto_sun = bpy.data.lights.new('AutoSun', 'SUN')
light_auto_sun.energy = 3.0
light_auto_sun.angle = 0.0523599
ob_auto_sun = bpy.data.objects.new('AutoSun', light_auto_sun)
scene.collection.objects.link(ob_auto_sun)
ob_auto_sun.rotation_euler = (0.872665, 0.174533, 0.523599)
bpy.context.view_layer.update()

